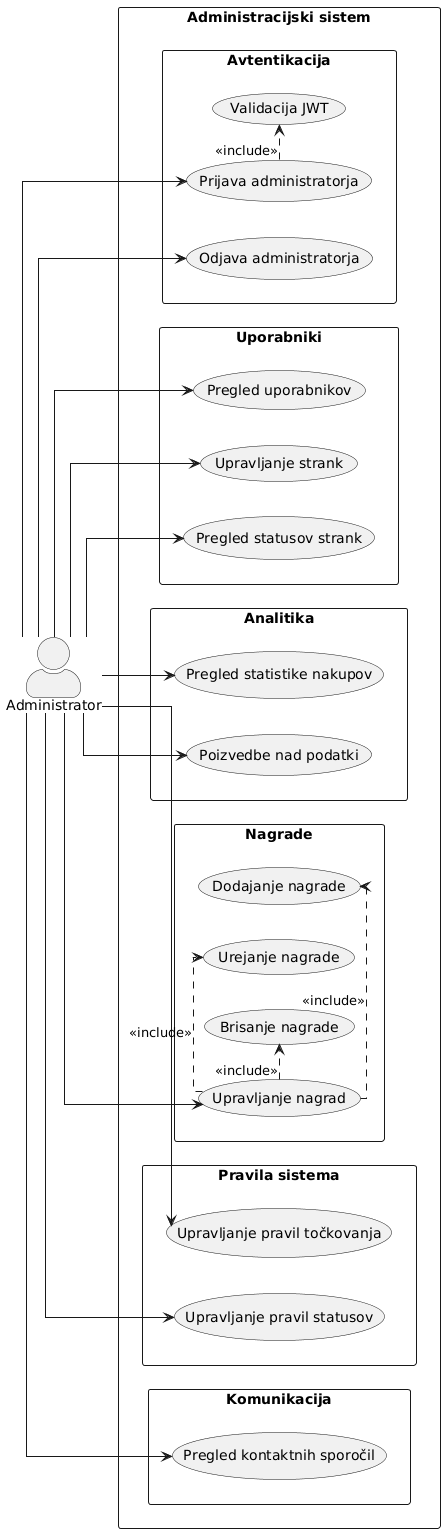

The diagram above was rendered by PlantUML. Its source (embedded in the PNG):
@startuml
left to right direction
skinparam packageStyle rectangle
skinparam shadowing false
skinparam actorStyle awesome
skinparam linetype ortho

actor Administrator

rectangle "Administracijski sistem" {

  rectangle "Avtentikacija" {

    together {
      usecase "Prijava administratorja" as UC_ADMIN_LOGIN
      usecase "Odjava administratorja" as UC_ADMIN_LOGOUT
      usecase "Validacija JWT" as UC_JWT
    }

  }

  rectangle "Uporabniki" {

    together {
      usecase "Pregled uporabnikov" as UC_ADMIN_USERS
      usecase "Upravljanje strank" as UC_ADMIN_CUSTOMERS
      usecase "Pregled statusov strank" as UC_ADMIN_STATUS
    }

  }

  rectangle "Analitika" {

    together {
      usecase "Pregled statistike nakupov" as UC_ADMIN_STATS
      usecase "Poizvedbe nad podatki" as UC_ADMIN_QUERY
    }

  }

  rectangle "Nagrade" {

    together {
      usecase "Upravljanje nagrad" as UC_ADMIN_REWARDS
      usecase "Dodajanje nagrade" as UC_ADD_REWARD
      usecase "Urejanje nagrade" as UC_EDIT_REWARD
      usecase "Brisanje nagrade" as UC_DELETE_REWARD
    }

  }

  rectangle "Pravila sistema" {

    together {
      usecase "Upravljanje pravil točkovanja" as UC_POINTS_RULES
      usecase "Upravljanje pravil statusov" as UC_STATUS_RULES
    }

  }

  rectangle "Komunikacija" {

    together {
      usecase "Pregled kontaktnih sporočil" as UC_MESSAGES
    }

  }

}

Administrator --> UC_ADMIN_LOGIN
Administrator --> UC_ADMIN_LOGOUT

Administrator --> UC_ADMIN_USERS
Administrator --> UC_ADMIN_CUSTOMERS
Administrator --> UC_ADMIN_STATUS

Administrator --> UC_ADMIN_STATS
Administrator --> UC_ADMIN_QUERY

Administrator --> UC_ADMIN_REWARDS
Administrator --> UC_POINTS_RULES
Administrator --> UC_STATUS_RULES

Administrator --> UC_MESSAGES

UC_ADMIN_LOGIN .> UC_JWT : <<include>>

UC_ADMIN_REWARDS .> UC_ADD_REWARD : <<include>>
UC_ADMIN_REWARDS .> UC_EDIT_REWARD : <<include>>
UC_ADMIN_REWARDS .> UC_DELETE_REWARD : <<include>>
@enduml